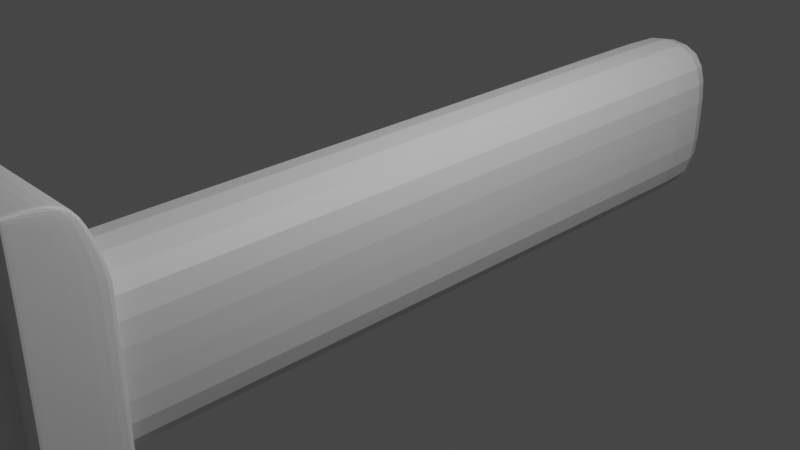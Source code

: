 # Source: Katana-Miguel.blend  (saved by Blender 3.3.6; exported with 4.5.12 LTS)
import bpy
from mathutils import Matrix  # noqa: F401  (used for matrix-valued properties, if any)

bpy.ops.wm.read_factory_settings(use_empty=True)
scene = bpy.context.scene
scene.name = 'Scene'

# ---- collections
col_collection = bpy.data.collections.new('Collection'); scene.collection.children.link(col_collection)

# ---- materials (node trees are filled in below, after node groups)
mat_material = bpy.data.materials.new('Material')
mat_material.alpha_threshold = 0.0
mat_material.use_transparent_shadow = False
mat_material.roughness = 0.5
mat_material.line_color = (0.0, 0.0, 0.0, 1.0)

# ---- material node trees
mat_material.use_nodes = True; mat_material.node_tree.nodes.clear()
_N = mat_material.node_tree.nodes; _L = mat_material.node_tree.links
n0 = _N.new('ShaderNodeOutputMaterial'); n0.name = 'Material Output'; n0.location = (300, 300)
n1 = _N.new('ShaderNodeBsdfPrincipled'); n1.name = 'Principled BSDF'; n1.location = (10, 300)
n1.distribution = 'GGX'
n1.subsurface_method = 'RANDOM_WALK_SKIN'
n1.inputs[3].default_value = 1.45
n1.inputs[27].default_value = (0.0, 0.0, 0.0, 1.0)
n1.inputs[28].default_value = 1.0
_L.new(n1.outputs[0], n0.inputs[0])
n0.is_active_output = True

# ---- world
world_world = bpy.data.worlds.new('World'); scene.world = world_world
world_world.use_nodes = True; world_world.node_tree.nodes.clear()
_N = world_world.node_tree.nodes; _L = world_world.node_tree.links
n0 = _N.new('ShaderNodeOutputWorld'); n0.name = 'World Output'; n0.location = (300, 300)
n1 = _N.new('ShaderNodeBackground'); n1.name = 'Background'; n1.location = (10, 300)
n1.inputs[0].default_value = (0.05088, 0.05088, 0.05088, 1.0)
_L.new(n1.outputs[0], n0.inputs[0])
n0.is_active_output = True
world_world.color = (0.05088, 0.05088, 0.05088)
world_world.use_sun_shadow = False
world_world.sun_shadow_jitter_overblur = 0.0

# ---- cameras
cam_camera = bpy.data.cameras.new('Camera')
cam_camera.clip_end = 100.0
cam_camera.ortho_scale = 7.314

# ---- lights
light_light = bpy.data.lights.new('Light', 'POINT')
light_light.transmission_factor = 0.0
light_light.energy = 1000.0
light_light.shadow_soft_size = 0.1
light_light.shadow_maximum_resolution = 0.006
light_light.use_absolute_resolution = True

# ---- meshes
me_cube = bpy.data.meshes.new('Cube')
me_cube.from_pydata([(1.0, 1.396, 1.0), (1.0, 1.396, -1.0), (1.0, -1.0, 1.0), (1.0, -1.0, -1.0), (-1.0, 1.396, 1.0), (-1.0, 1.396, -1.0), (-1.0, -1.0, 1.0), (-1.0, -1.0, -1.0), (-1.0, -0.9786, -1.0), (-1.0, 1.375, -1.0), (1.0, 1.375, 1.0), (1.0, -0.9786, 1.0), (-1.0, -0.9786, 1.0), (-1.0, 1.375, 1.0), (1.0, -0.9786, -1.0), (1.0, 1.375, -1.0), (1.0, 1.396, 0.0), (-1.0, -1.0, 0.0), (1.0, -1.0, 0.0), (-1.0, 1.396, 0.0), (1.0, -0.9786, 0.0), (1.0, 1.375, 0.0), (-1.0, 1.375, 0.0), (-1.0, -0.9786, 0.0)], [], [(20, 11, 2, 18), (22, 13, 4, 19), (0, 4, 13, 10), (19, 4, 0, 16), (11, 12, 6, 2), (8, 14, 3, 7), (5, 1, 15, 9), (16, 0, 10, 21), (20, 14, 15, 21), (14, 8, 9, 15), (22, 9, 8, 23), (12, 11, 10, 13), (17, 6, 12, 23), (7, 17, 23, 8), (13, 22, 23, 12), (11, 20, 21, 10), (1, 16, 21, 15), (5, 19, 16, 1), (9, 22, 19, 5), (14, 20, 18, 3), (17, 18, 2, 6), (7, 3, 18, 17)])
_uv = me_cube.uv_layers.new(name='UVMap')
_uv.uv.foreach_set('vector', [0.5, 0.7473, 0.625, 0.7473, 0.625, 0.75, 0.5, 0.75, 0.5, 0.2473, 0.625, 0.2473, 0.625, 0.25, 0.5, 0.25, 0.625, 0.5, 0.875, 0.5, 0.875, 0.5027, 0.625, 0.5027, 0.5, 0.25, 0.625, 0.25, 0.625, 0.5, 0.5, 0.5, 0.625, 0.7473, 0.875, 0.7473, 0.875, 0.75, 0.625, 0.75, 0.125, 0.7473, 0.375, 0.7473, 0.375, 0.75, 0.125, 0.75, 0.125, 0.5, 0.375, 0.5, 0.375, 0.5027, 0.125, 0.5027, 0.5, 0.5, 0.625, 0.5, 0.625, 0.5027, 0.5, 0.5027, 0.5, 0.7473, 0.375, 0.7473, 0.375, 0.5027, 0.5, 0.5027, 0.375, 0.7473, 0.125, 0.7473, 0.125, 0.5027, 0.375, 0.5027, 0.5, 0.2473, 0.375, 0.2473, 0.375, 0.002676, 0.5, 0.002676, 0.875, 0.7473, 0.625, 0.7473, 0.625, 0.5027, 0.875, 0.5027, 0.5, 0.0, 0.625, 0.0, 0.625, 0.002676, 0.5, 0.002676, 0.375, 0.0, 0.5, 0.0, 0.5, 0.002676, 0.375, 0.002676, 0.625, 0.2473, 0.5, 0.2473, 0.5, 0.002676, 0.625, 0.002676, 0.625, 0.7473, 0.5, 0.7473, 0.5, 0.5027, 0.625, 0.5027, 0.375, 0.5, 0.5, 0.5, 0.5, 0.5027, 0.375, 0.5027, 0.375, 0.25, 0.5, 0.25, 0.5, 0.5, 0.375, 0.5, 0.375, 0.2473, 0.5, 0.2473, 0.5, 0.25, 0.375, 0.25, 0.375, 0.7473, 0.5, 0.7473, 0.5, 0.75, 0.375, 0.75, 0.5, 0.0, 0.5, 0.75, 0.625, 0.75, 0.625, 0.0, 0.375, 0.0, 0.375, 0.75, 0.5, 0.75, 0.5, 0.0])
me_cube.materials.append(mat_material)
me_cube.use_mirror_vertex_groups = False
me_cube.update()
me_cube_001 = bpy.data.meshes.new('Cube.001')
me_cube_001.from_pydata([(1.0, -1.03, 1.0), (1.0, -1.03, -1.0), (-1.0, -1.03, 1.0), (-1.0, -1.03, -1.0), (-1.0, -1.173, 1.0), (1.0, -1.173, -1.0), (1.0, -1.173, 1.0), (-1.0, -1.173, -1.0), (-1.0, -0.96, 0.5903), (-1.0, -0.96, -0.5903), (1.0, -0.96, 0.5903), (1.0, -0.96, -0.5903), (-1.0, -1.171, -0.5903), (-1.0, -1.171, 0.5903), (1.0, -1.171, 0.5903), (1.0, -1.171, -0.5903), (-0.9364, -1.03, -1.0), (0.9364, -1.03, -1.0), (0.9364, -1.173, -1.0), (-0.9364, -1.173, -1.0), (0.9364, -1.171, -0.5903), (-0.9364, -1.171, -0.5903), (-0.9364, -1.03, 1.0), (0.9364, -1.03, 1.0), (-0.9364, -1.173, 1.0), (0.9364, -1.173, 1.0), (0.9364, -1.171, 0.5903), (-0.9364, -1.171, 0.5903), (0.9364, -0.96, -0.5903), (-0.9364, -0.96, -0.5903), (-0.9364, -0.96, 0.5903), (0.9364, -0.96, 0.5903), (-1.0, -1.166, -0.9878), (1.0, -1.166, -0.9878), (0.9364, -0.9848, -0.7707), (-0.9364, -0.9848, -0.7707), (0.9364, -1.172, -0.9878), (-0.9364, -1.172, -0.9878), (-1.0, -0.9848, -0.7707), (1.0, -1.172, -0.9878), (-1.0, -1.166, 1.0), (-1.0, -1.166, -1.0), (1.0, -1.166, 1.0), (1.0, -1.166, -1.0), (-1.0, -1.161, -0.5903), (-1.0, -1.161, 0.5903), (1.0, -1.161, 0.5903), (1.0, -1.161, -0.5903), (-0.9364, -1.166, -1.0), (0.9364, -1.166, -1.0), (-0.9364, -1.166, 1.0), (0.9364, -1.166, 1.0), (-1.0, -1.172, -0.9878), (1.0, -0.9848, -0.7707), (-1.0, -0.9862, 0.7778), (-1.0, -1.172, 0.9709), (1.0, -0.9862, 0.7778), (1.0, -1.172, 0.9709), (-0.9364, -0.9862, 0.7778), (0.9364, -0.9862, 0.7778), (-0.9364, -1.172, 0.9709), (0.9364, -1.172, 0.9709), (1.0, -1.166, 0.9709), (-1.0, -1.166, 0.9709), (-0.6586, -1.237, -0.4748), (-0.6586, -1.237, 0.4749), (0.6586, -1.237, 0.4749), (0.6586, -1.237, -0.4748), (1.0, -1.171, -0.4748), (1.0, -1.171, 0.4749), (0.9364, -1.171, 0.4749), (0.9364, -1.171, -0.4748), (1.0, -0.96, -0.4748), (1.0, -0.96, 0.4749), (-1.0, -1.171, -0.4748), (-1.0, -1.171, 0.4749), (-1.0, -0.96, -0.4748), (-1.0, -0.96, 0.4749), (-0.9364, -1.171, 0.4749), (-0.9364, -1.171, -0.4748), (-0.9364, -0.96, 0.4749), (-0.9364, -0.96, -0.4748), (0.9364, -0.96, 0.4749), (0.9364, -0.96, -0.4748), (1.0, -1.161, 0.4749), (1.0, -1.161, -0.4748), (-1.0, -1.161, -0.4748), (-1.0, -1.161, 0.4749), (0.6586, -1.228, 0.4749), (0.6586, -1.228, -0.4748), (-0.6586, -1.228, -0.4748), (-0.6586, -1.228, 0.4749), (0.6586, -1.18, -0.4748), (-0.6586, -1.18, -0.4748), (0.6586, -1.18, 0.4749), (-0.6586, -1.18, 0.4749), (-0.6586, -0.9848, -0.7707), (0.6586, -0.9848, -0.7707), (-0.6586, -1.172, -0.9878), (0.6586, -1.172, -0.9878), (-0.6586, -1.171, 0.5903), (0.6586, -1.171, 0.5903), (0.6586, -1.171, -0.5903), (-0.6586, -1.171, -0.5903), (0.6586, -1.173, 1.0), (-0.6586, -1.173, 1.0), (0.6586, -1.03, -1.0), (-0.6586, -1.03, -1.0), (0.6586, -1.173, -1.0), (-0.6586, -1.173, -1.0), (0.6586, -1.03, 1.0), (-0.6586, -1.03, 1.0), (0.6586, -0.96, -0.5903), (-0.6586, -0.96, -0.5903), (0.6586, -0.96, 0.5903), (-0.6586, -0.96, 0.5903), (-0.6586, -1.166, 1.0), (0.6586, -1.166, 1.0), (-0.6586, -1.166, -1.0), (0.6586, -1.166, -1.0), (0.6586, -1.172, 0.9709), (-0.6586, -1.172, 0.9709), (-0.6586, -0.9862, 0.7778), (0.6586, -0.9862, 0.7778), (-0.6586, -1.171, 0.4749), (0.6586, -1.171, 0.4749), (-0.6586, -1.171, -0.4748), (0.6586, -1.171, -0.4748), (-0.6586, -0.96, 0.4749), (0.6586, -0.96, 0.4749), (0.6586, -0.96, -0.4748), (-0.6586, -0.96, -0.4748), (-0.6416, -1.18, 0.4749), (0.6416, -1.18, 0.4749), (-0.6416, -1.18, -0.4748), (0.6416, -1.18, -0.4748), (0.6416, -1.237, -0.4748), (-0.6416, -1.237, -0.4748), (-0.6416, -1.228, -0.4748), (0.6416, -1.228, -0.4748), (0.6416, -1.228, 0.4749), (-0.6416, -1.228, 0.4749), (-0.6416, -1.237, 0.4749), (0.6416, -1.237, 0.4749), (0.6416, -1.171, 0.5903), (-0.6416, -1.171, 0.5903), (-0.6416, -1.172, 0.9709), (0.6416, -1.172, 0.9709), (0.6416, -1.166, 1.0), (-0.6416, -1.166, 1.0), (-0.6416, -1.03, 1.0), (0.6416, -1.03, 1.0), (0.6416, -0.9862, 0.7778), (-0.6416, -0.9862, 0.7778), (-0.6416, -0.96, 0.5903), (0.6416, -0.96, 0.5903), (0.6416, -0.96, 0.4749), (-0.6416, -0.96, 0.4749), (-0.6416, -0.96, -0.4748), (0.6416, -0.96, -0.4748), (-0.6416, -0.96, -0.5903), (0.6416, -0.96, -0.5903), (0.6416, -1.166, -1.0), (-0.6416, -1.166, -1.0), (-0.6416, -1.173, -1.0), (0.6416, -1.173, -1.0), (0.6416, -1.171, 0.4749), (-0.6416, -1.171, 0.4749), (0.6416, -1.172, -0.9878), (-0.6416, -1.172, -0.9878), (-0.6416, -1.171, -0.5903), (0.6416, -1.171, -0.5903), (-0.6416, -1.173, 1.0), (0.6416, -1.173, 1.0), (0.6416, -1.171, -0.4748), (-0.6416, -1.171, -0.4748), (0.6416, -0.9848, -0.7707), (-0.6416, -0.9848, -0.7707), (-0.6416, -1.03, -1.0), (0.6416, -1.03, -1.0), (0.6416, -0.96, -0.46), (0.6416, -0.96, 0.4601), (-0.6416, -0.96, 0.4601), (-0.6416, -0.96, -0.46), (-0.6416, -1.237, 0.4601), (-0.6416, -1.237, -0.46), (0.6416, -1.237, -0.46), (0.6416, -1.237, 0.4601), (0.6586, -1.171, -0.46), (0.6586, -1.171, 0.4601), (-0.6586, -1.171, -0.46), (-0.6586, -1.171, 0.4601), (-0.6586, -0.96, -0.46), (-0.6586, -0.96, 0.4601), (0.6586, -0.96, 0.4601), (0.6586, -0.96, -0.46), (1.0, -1.161, 0.4601), (1.0, -1.161, -0.46), (1.0, -0.96, -0.46), (1.0, -0.96, 0.4601), (0.9364, -0.96, 0.4601), (0.9364, -0.96, -0.46), (-1.0, -1.171, 0.4601), (-1.0, -1.171, -0.46), (-1.0, -1.161, -0.46), (-1.0, -1.161, 0.4601), (-0.9364, -1.171, -0.46), (-0.9364, -1.171, 0.4601), (1.0, -1.171, 0.4601), (1.0, -1.171, -0.46), (0.9364, -1.171, 0.4601), (0.9364, -1.171, -0.46), (-0.9364, -0.96, 0.4601), (-0.9364, -0.96, -0.46), (-1.0, -0.96, -0.46), (-1.0, -0.96, 0.4601), (-0.6586, -1.228, -0.46), (-0.6586, -1.228, 0.4601), (0.6586, -1.18, 0.4601), (0.6586, -1.18, -0.46), (-0.6586, -1.237, 0.4601), (-0.6586, -1.237, -0.46), (-0.6586, -1.18, 0.4601), (-0.6586, -1.18, -0.46), (0.6586, -1.237, 0.4601), (0.6586, -1.237, -0.46), (0.6586, -1.228, -0.46), (0.6586, -1.228, 0.4601), (1.0, -1.171, 0.4899), (0.9364, -1.171, 0.4899), (1.0, -1.161, 0.4899), (-0.9364, -1.171, 0.4899), (1.0, -0.96, 0.4899), (0.9364, -0.96, 0.4899), (-1.0, -1.171, 0.4899), (-1.0, -1.161, 0.4899), (-1.0, -0.96, 0.4899), (-0.9364, -0.96, 0.4899), (-0.6586, -1.171, 0.4899), (0.6586, -1.171, 0.4899), (0.6586, -0.96, 0.4899), (-0.6586, -0.96, 0.4899), (-0.6416, -0.96, 0.4899), (0.6416, -0.96, 0.4899), (0.6416, -1.171, 0.4899), (-0.6416, -1.171, 0.4899), (-0.6911, -0.9848, -0.7707), (-0.6911, -0.96, -0.5903), (-0.6911, -1.03, -1.0), (-0.6911, -1.172, -0.9878), (-0.6911, -1.173, -1.0), (-0.6911, -1.171, -0.5903), (-0.6911, -1.172, 0.9709), (-0.6911, -1.171, 0.5903), (-0.6911, -1.171, 0.4749), (-0.6911, -1.171, -0.4748), (-0.6911, -1.166, 1.0), (-0.6911, -1.173, 1.0), (-0.6911, -1.166, -1.0), (-0.6911, -1.03, 1.0), (-0.6911, -0.9862, 0.7778), (-0.6911, -0.96, -0.4748), (-0.6911, -0.96, 0.5903), (-0.6911, -0.96, 0.4749), (-0.6911, -1.171, -0.46), (-0.6911, -1.171, 0.4601), (-0.6911, -0.96, -0.46), (-0.6911, -0.96, 0.4601), (-0.6911, -0.96, 0.4899), (-0.6911, -1.171, 0.4899), (0.6842, -1.03, -1.0), (0.6842, -0.9848, -0.7707), (0.6842, -0.96, -0.5903), (0.6842, -1.171, -0.5903), (0.6842, -1.172, -0.9878), (0.6842, -1.173, -1.0), (0.6842, -1.171, 0.4749), (0.6842, -1.171, 0.5903), (0.6842, -1.172, 0.9709), (0.6842, -1.171, -0.4748), (0.6842, -1.173, 1.0), (0.6842, -1.166, 1.0), (0.6842, -1.166, -1.0), (0.6842, -1.03, 1.0), (0.6842, -0.9862, 0.7778), (0.6842, -0.96, -0.4748), (0.6842, -0.96, 0.4749), (0.6842, -0.96, 0.5903), (0.6842, -0.96, -0.46), (0.6842, -0.96, 0.4601), (0.6842, -1.171, -0.46), (0.6842, -1.171, 0.4601), (0.6842, -1.171, 0.4899), (0.6842, -0.96, 0.4899), (1.0, -1.161, -0.4919), (1.0, -1.171, -0.4919), (0.9364, -1.171, -0.4919), (-0.9364, -1.171, -0.4919), (0.9364, -0.96, -0.4919), (1.0, -0.96, -0.4919), (-1.0, -1.171, -0.4919), (-1.0, -1.161, -0.4919), (-1.0, -0.96, -0.4919), (-0.9364, -0.96, -0.4919), (0.6586, -0.96, -0.4919), (-0.6586, -0.96, -0.4919), (-0.6586, -1.171, -0.4919), (0.6586, -1.171, -0.4919), (0.6416, -1.171, -0.4919), (-0.6416, -1.171, -0.4919), (-0.6416, -0.96, -0.4919), (0.6416, -0.96, -0.4919), (-0.6911, -1.171, -0.4919), (-0.6911, -0.96, -0.4919), (0.6842, -0.96, -0.4919), (0.6842, -1.171, -0.4919)], [], [(301, 86, 76, 302), (32, 41, 7, 52), (315, 279, 127, 307), (63, 45, 13, 55), (234, 13, 45, 235), (48, 41, 3, 16), (39, 36, 18, 5), (33, 47, 15, 39), (56, 59, 23, 0), (37, 52, 7, 19), (42, 51, 25, 6), (62, 42, 6, 57), (298, 83, 72, 299), (1, 17, 34, 53), (57, 61, 26, 14), (35, 38, 9, 29), (50, 40, 4, 24), (21, 12, 52, 37), (43, 49, 17, 1), (58, 54, 2, 22), (60, 55, 13, 27), (15, 20, 36, 39), (313, 261, 131, 305), (258, 248, 107, 118), (257, 252, 121, 105), (252, 253, 100, 121), (273, 274, 36, 20), (44, 32, 52, 12), (269, 253, 27, 231), (53, 34, 28, 11), (126, 175, 134, 93), (1, 53, 33, 43), (297, 79, 74, 300), (293, 287, 31, 233), (249, 250, 109, 98), (9, 38, 32, 44), (43, 33, 39, 5), (246, 247, 113, 96), (232, 10, 46, 230), (16, 3, 38, 35), (230, 46, 14, 228), (259, 256, 116, 111), (283, 281, 51, 23), (5, 18, 49, 43), (22, 2, 40, 50), (56, 0, 42, 62), (0, 23, 51, 42), (53, 11, 47, 33), (19, 7, 41, 48), (54, 8, 45, 63), (302, 76, 81, 303), (38, 3, 41, 32), (2, 54, 63, 40), (10, 56, 62, 46), (256, 257, 105, 116), (262, 260, 122, 115), (24, 4, 55, 60), (30, 8, 54, 58), (6, 25, 61, 57), (46, 62, 57, 14), (10, 31, 59, 56), (40, 63, 55, 4), (235, 45, 8, 236), (294, 85, 68, 295), (312, 255, 79, 297), (236, 8, 30, 237), (231, 27, 13, 234), (287, 284, 59, 31), (233, 31, 10, 232), (299, 72, 85, 294), (295, 296, 20, 15), (300, 74, 86, 301), (77, 80, 212, 215), (71, 68, 209, 211), (73, 84, 196, 199), (87, 77, 215, 205), (206, 203, 74, 79), (286, 82, 200, 289), (84, 69, 208, 196), (82, 73, 199, 200), (201, 198, 72, 83), (204, 214, 76, 86), (228, 229, 70, 69), (124, 191, 222, 95), (189, 125, 94, 218), (278, 277, 26, 61), (268, 262, 115, 241), (282, 270, 17, 49), (275, 282, 49, 18), (260, 259, 111, 122), (271, 272, 28, 34), (274, 275, 18, 36), (314, 285, 83, 298), (292, 277, 101, 239), (248, 246, 96, 107), (251, 249, 98, 103), (281, 280, 25, 51), (250, 258, 118, 109), (284, 283, 23, 59), (280, 278, 61, 25), (120, 104, 173, 147), (110, 123, 152, 151), (123, 114, 155, 152), (157, 182, 193, 128), (112, 97, 176, 161), (108, 99, 168, 165), (145, 146, 121, 100), (99, 102, 171, 168), (172, 149, 116, 105), (136, 186, 185, 137), (186, 136, 67, 225), (97, 106, 179, 176), (178, 163, 118, 107), (169, 170, 103, 98), (117, 110, 151, 148), (119, 108, 165, 162), (153, 154, 115, 122), (177, 178, 107, 96), (270, 271, 34, 17), (276, 125, 189, 291), (125, 166, 133, 94), (264, 206, 79, 255), (218, 94, 88, 227), (174, 127, 92, 135), (216, 90, 64, 221), (92, 219, 226, 89), (88, 140, 143, 66), (238, 124, 167, 245), (143, 187, 224, 66), (139, 89, 67, 136), (141, 91, 65, 142), (90, 138, 137, 64), (135, 92, 89, 139), (94, 133, 140, 88), (308, 171, 102, 307), (150, 153, 122, 111), (163, 164, 109, 118), (149, 150, 111, 116), (164, 169, 98, 109), (160, 177, 96, 113), (195, 130, 159, 180), (93, 134, 138, 90), (242, 157, 128, 241), (146, 172, 105, 121), (306, 103, 170, 309), (101, 120, 147, 144), (106, 119, 162, 179), (310, 160, 113, 305), (304, 112, 161, 311), (240, 129, 156, 243), (104, 117, 148, 173), (244, 166, 125, 239), (132, 95, 91, 141), (141, 142, 143, 140), (308, 174, 175, 309), (139, 136, 137, 138), (167, 132, 133, 166), (135, 139, 138, 134), (65, 220, 184, 142), (153, 150, 151, 152), (163, 178, 179, 162), (149, 172, 173, 148), (169, 164, 165, 168), (177, 160, 161, 176), (178, 177, 176, 179), (174, 135, 134, 175), (242, 154, 155, 243), (172, 146, 147, 173), (170, 169, 168, 171), (244, 144, 145, 245), (164, 163, 162, 165), (310, 158, 159, 311), (158, 183, 180, 159), (154, 153, 152, 155), (150, 149, 148, 151), (146, 145, 144, 147), (132, 141, 140, 133), (167, 124, 95, 132), (187, 143, 142, 184), (227, 88, 66, 224), (127, 188, 219, 92), (89, 226, 225, 67), (91, 217, 220, 65), (223, 93, 90, 216), (263, 128, 193, 267), (290, 188, 127, 279), (221, 64, 137, 185), (183, 158, 131, 192), (182, 157, 156, 181), (254, 78, 207, 265), (190, 126, 93, 223), (75, 87, 205, 202), (197, 209, 68, 85), (78, 75, 202, 207), (198, 197, 85, 72), (266, 192, 131, 261), (203, 204, 86, 74), (210, 208, 69, 70), (288, 201, 83, 285), (214, 213, 81, 76), (95, 222, 217, 91), (203, 206, 207, 202), (227, 224, 225, 226), (223, 216, 217, 222), (197, 198, 199, 196), (189, 218, 219, 188), (195, 180, 181, 194), (288, 195, 194, 289), (213, 214, 215, 212), (214, 204, 205, 215), (198, 201, 200, 199), (264, 190, 191, 265), (183, 192, 193, 182), (190, 223, 222, 191), (218, 227, 226, 219), (187, 184, 185, 186), (209, 197, 196, 208), (204, 203, 202, 205), (182, 181, 180, 183), (221, 185, 184, 220), (208, 210, 211, 209), (186, 225, 224, 187), (216, 221, 220, 217), (290, 211, 210, 291), (266, 213, 212, 267), (129, 194, 181, 156), (166, 244, 245, 167), (157, 242, 243, 156), (144, 244, 239, 101), (114, 240, 243, 155), (154, 242, 241, 115), (100, 238, 245, 145), (276, 292, 239, 125), (263, 268, 241, 128), (14, 26, 229, 228), (82, 233, 232, 73), (78, 231, 234, 75), (77, 236, 237, 80), (87, 235, 236, 77), (84, 230, 228, 69), (73, 232, 230, 84), (286, 293, 233, 82), (254, 269, 231, 78), (75, 234, 235, 87), (124, 238, 269, 254), (80, 237, 268, 263), (192, 266, 267, 193), (206, 264, 265, 207), (213, 266, 261, 81), (124, 254, 265, 191), (80, 263, 267, 212), (190, 264, 255, 126), (19, 48, 258, 250), (21, 37, 249, 251), (16, 35, 246, 248), (58, 22, 259, 260), (237, 30, 262, 268), (306, 126, 255, 312), (30, 58, 260, 262), (50, 24, 257, 256), (22, 50, 256, 259), (35, 29, 247, 246), (37, 19, 250, 249), (238, 100, 253, 269), (60, 27, 253, 252), (24, 60, 252, 257), (48, 16, 248, 258), (303, 81, 261, 313), (129, 240, 293, 286), (70, 229, 292, 276), (188, 290, 291, 189), (201, 288, 289, 200), (195, 288, 285, 130), (211, 290, 279, 71), (70, 276, 291, 210), (106, 97, 271, 270), (104, 120, 278, 280), (123, 110, 283, 284), (117, 104, 280, 281), (229, 26, 277, 292), (304, 130, 285, 314), (99, 108, 275, 274), (97, 112, 272, 271), (108, 119, 282, 275), (119, 106, 270, 282), (120, 101, 277, 278), (129, 286, 289, 194), (114, 123, 284, 287), (110, 117, 281, 283), (240, 114, 287, 293), (102, 99, 274, 273), (296, 71, 279, 315), (20, 296, 315, 273), (112, 304, 314, 272), (29, 303, 313, 247), (103, 306, 312, 251), (160, 310, 311, 161), (171, 308, 309, 170), (130, 304, 311, 159), (158, 310, 305, 131), (126, 306, 309, 175), (174, 308, 307, 127), (272, 314, 298, 28), (12, 300, 301, 44), (68, 71, 296, 295), (11, 299, 294, 47), (251, 312, 297, 21), (47, 294, 295, 15), (9, 302, 303, 29), (21, 297, 300, 12), (247, 313, 305, 113), (28, 298, 299, 11), (273, 315, 307, 102), (44, 301, 302, 9)])
_uv = me_cube_001.uv_layers.new(name='UVMap')
_uv.uv.foreach_set('vector', [0.453, 0.0, 0.4546, 0.0, 0.4546, 0.0, 0.453, 0.0, 0.3765, 0.0, 0.375, 0.0, 0.375, 0.0, 0.3765, 0.0, 0.453, 0.7895, 0.4546, 0.7895, 0.4546, 0.7927, 0.453, 0.7927, 0.6214, 0.0, 0.5738, 0.0, 0.5738, 0.0, 0.6214, 0.0, 0.5468, 0.0, 0.5738, 0.0, 0.5738, 0.0, 0.5468, 0.0, 0.1329, 0.75, 0.125, 0.75, 0.125, 0.75, 0.1329, 0.75, 0.3765, 0.75, 0.3765, 0.7579, 0.375, 0.7579, 0.375, 0.75, 0.3765, 0.75, 0.4262, 0.75, 0.4262, 0.75, 0.3765, 0.75, 0.5972, 0.75, 0.5972, 0.7262, 0.625, 0.7262, 0.625, 0.75, 0.3765, 0.9921, 0.3765, 1.0, 0.375, 1.0, 0.375, 0.9921, 0.625, 0.75, 0.6329, 0.75, 0.6329, 0.75, 0.625, 0.75, 0.6214, 0.75, 0.625, 0.75, 0.625, 0.75, 0.6214, 0.75, 0.453, 0.7262, 0.4546, 0.7262, 0.4546, 0.75, 0.453, 0.75, 0.375, 0.75, 0.375, 0.7262, 0.4037, 0.7262, 0.4037, 0.75, 0.6214, 0.75, 0.6214, 0.7579, 0.5738, 0.7579, 0.5738, 0.75, 0.4037, 0.02383, 0.4037, 0.0, 0.4262, 0.0, 0.4262, 0.02383, 0.8671, 0.75, 0.875, 0.75, 0.875, 0.75, 0.8671, 0.75, 0.4262, 0.9921, 0.4262, 1.0, 0.3765, 1.0, 0.3765, 0.9921, 0.375, 0.75, 0.3671, 0.75, 0.3671, 0.75, 0.375, 0.75, 0.5972, 0.02383, 0.5972, 0.0, 0.625, 0.0, 0.625, 0.02383, 0.6214, 0.9921, 0.6214, 1.0, 0.5738, 1.0, 0.5738, 0.9921, 0.4262, 0.75, 0.4262, 0.7579, 0.3765, 0.7579, 0.3765, 0.75, 0.453, 0.1158, 0.4546, 0.1158, 0.4546, 0.128, 0.453, 0.128, 0.1636, 0.75, 0.1636, 0.75, 0.1677, 0.75, 0.1677, 0.75, 0.625, 0.9614, 0.6214, 0.9614, 0.6214, 0.9573, 0.625, 0.9573, 0.6214, 0.9614, 0.5738, 0.9614, 0.5738, 0.9573, 0.6214, 0.9573, 0.4262, 0.7895, 0.3765, 0.7895, 0.3765, 0.7579, 0.4262, 0.7579, 0.4262, 0.0, 0.3765, 0.0, 0.3765, 0.0, 0.4262, 0.0, 0.5468, 0.9614, 0.5738, 0.9614, 0.5738, 0.9921, 0.5468, 0.9921, 0.4037, 0.75, 0.4037, 0.7262, 0.4262, 0.7262, 0.4262, 0.75, 0.4546, 0.9573, 0.4546, 0.9552, 0.4546, 0.9552, 0.4546, 0.9573, 0.375, 0.75, 0.4037, 0.75, 0.3765, 0.75, 0.375, 0.75, 0.453, 0.9921, 0.4546, 0.9921, 0.4546, 1.0, 0.453, 1.0, 0.5468, 0.6316, 0.5738, 0.6316, 0.5738, 0.7262, 0.5468, 0.7262, 0.3765, 0.9614, 0.375, 0.9614, 0.375, 0.9573, 0.3765, 0.9573, 0.4262, 0.0, 0.4037, 0.0, 0.3765, 0.0, 0.4262, 0.0, 0.375, 0.75, 0.3765, 0.75, 0.3765, 0.75, 0.375, 0.75, 0.4037, 0.1158, 0.4262, 0.1158, 0.4262, 0.128, 0.4037, 0.128, 0.5468, 0.75, 0.5738, 0.75, 0.5738, 0.75, 0.5468, 0.75, 0.375, 0.02383, 0.375, 0.0, 0.4037, 0.0, 0.4037, 0.02383, 0.5468, 0.75, 0.5738, 0.75, 0.5738, 0.75, 0.5468, 0.75, 0.8364, 0.75, 0.8364, 0.75, 0.8323, 0.75, 0.8323, 0.75, 0.6645, 0.75, 0.6645, 0.75, 0.6329, 0.75, 0.6329, 0.75, 0.375, 0.75, 0.3671, 0.75, 0.3671, 0.75, 0.375, 0.75, 0.8671, 0.75, 0.875, 0.75, 0.875, 0.75, 0.8671, 0.75, 0.5972, 0.75, 0.625, 0.75, 0.625, 0.75, 0.6214, 0.75, 0.625, 0.75, 0.6329, 0.75, 0.6329, 0.75, 0.625, 0.75, 0.4037, 0.75, 0.4262, 0.75, 0.4262, 0.75, 0.3765, 0.75, 0.1329, 0.75, 0.125, 0.75, 0.125, 0.75, 0.1329, 0.75, 0.5972, 0.0, 0.5738, 0.0, 0.5738, 0.0, 0.6214, 0.0, 0.453, 0.0, 0.4546, 0.0, 0.4546, 0.02383, 0.453, 0.02383, 0.4037, 0.0, 0.375, 0.0, 0.375, 0.0, 0.3765, 0.0, 0.625, 0.0, 0.5972, 0.0, 0.6214, 0.0, 0.625, 0.0, 0.5738, 0.75, 0.5972, 0.75, 0.6214, 0.75, 0.5738, 0.75, 0.8364, 0.75, 0.8364, 0.75, 0.8323, 0.75, 0.8323, 0.75, 0.5738, 0.1158, 0.5972, 0.1158, 0.5972, 0.128, 0.5738, 0.128, 0.625, 0.9921, 0.625, 1.0, 0.6214, 1.0, 0.6214, 0.9921, 0.5738, 0.02383, 0.5738, 0.0, 0.5972, 0.0, 0.5972, 0.02383, 0.625, 0.75, 0.625, 0.7579, 0.6214, 0.7579, 0.6214, 0.75, 0.5738, 0.75, 0.6214, 0.75, 0.6214, 0.75, 0.5738, 0.75, 0.5738, 0.75, 0.5738, 0.7262, 0.5972, 0.7262, 0.5972, 0.75, 0.625, 0.0, 0.6214, 0.0, 0.6214, 0.0, 0.625, 0.0, 0.5468, 0.0, 0.5738, 0.0, 0.5738, 0.0, 0.5468, 0.0, 0.453, 0.75, 0.4546, 0.75, 0.4546, 0.75, 0.453, 0.75, 0.453, 0.9614, 0.4546, 0.9614, 0.4546, 0.9921, 0.453, 0.9921, 0.5468, 0.0, 0.5738, 0.0, 0.5738, 0.02383, 0.5468, 0.02383, 0.5468, 0.9921, 0.5738, 0.9921, 0.5738, 1.0, 0.5468, 1.0, 0.5738, 0.6316, 0.5972, 0.6316, 0.5972, 0.7262, 0.5738, 0.7262, 0.5468, 0.7262, 0.5738, 0.7262, 0.5738, 0.75, 0.5468, 0.75, 0.453, 0.75, 0.4546, 0.75, 0.4546, 0.75, 0.453, 0.75, 0.453, 0.75, 0.453, 0.7579, 0.4262, 0.7579, 0.4262, 0.75, 0.453, 0.0, 0.4546, 0.0, 0.4546, 0.0, 0.453, 0.0, 0.5454, 0.0, 0.5454, 0.02383, 0.544, 0.02383, 0.544, 0.0, 0.4546, 0.7579, 0.4546, 0.75, 0.456, 0.75, 0.456, 0.7579, 0.5454, 0.75, 0.5454, 0.75, 0.544, 0.75, 0.544, 0.75, 0.5454, 0.0, 0.5454, 0.0, 0.544, 0.0, 0.544, 0.0, 0.456, 0.9921, 0.456, 1.0, 0.4546, 1.0, 0.4546, 0.9921, 0.5454, 0.6316, 0.5454, 0.7262, 0.544, 0.7262, 0.544, 0.6316, 0.5454, 0.75, 0.5454, 0.75, 0.544, 0.75, 0.544, 0.75, 0.5454, 0.7262, 0.5454, 0.75, 0.544, 0.75, 0.544, 0.7262, 0.456, 0.7262, 0.456, 0.75, 0.4546, 0.75, 0.4546, 0.7262, 0.456, 0.0, 0.456, 0.0, 0.4546, 0.0, 0.4546, 0.0, 0.5468, 0.75, 0.5468, 0.7579, 0.5454, 0.7579, 0.5454, 0.75, 0.5454, 0.9573, 0.544, 0.9573, 0.544, 0.9573, 0.5454, 0.9573, 0.544, 0.7927, 0.5454, 0.7927, 0.5454, 0.7927, 0.544, 0.7927, 0.6214, 0.7895, 0.5738, 0.7895, 0.5738, 0.7579, 0.6214, 0.7579, 0.5468, 0.1158, 0.5738, 0.1158, 0.5738, 0.128, 0.5468, 0.128, 0.3355, 0.75, 0.3355, 0.75, 0.3671, 0.75, 0.3671, 0.75, 0.3355, 0.75, 0.3355, 0.75, 0.3671, 0.75, 0.3671, 0.75, 0.5972, 0.1158, 0.625, 0.1158, 0.625, 0.128, 0.5972, 0.128, 0.4037, 0.6316, 0.4262, 0.6316, 0.4262, 0.7262, 0.4037, 0.7262, 0.3765, 0.7895, 0.375, 0.7895, 0.375, 0.7579, 0.3765, 0.7579, 0.453, 0.6316, 0.4546, 0.6316, 0.4546, 0.7262, 0.453, 0.7262, 0.5468, 0.7895, 0.5738, 0.7895, 0.5738, 0.7927, 0.5468, 0.7927, 0.375, 0.1158, 0.4037, 0.1158, 0.4037, 0.128, 0.375, 0.128, 0.4262, 0.9614, 0.3765, 0.9614, 0.3765, 0.9573, 0.4262, 0.9573, 0.6645, 0.75, 0.6645, 0.75, 0.6329, 0.75, 0.6329, 0.75, 0.1636, 0.75, 0.1636, 0.75, 0.1677, 0.75, 0.1677, 0.75, 0.5972, 0.6316, 0.625, 0.6316, 0.625, 0.7262, 0.5972, 0.7262, 0.625, 0.7895, 0.6214, 0.7895, 0.6214, 0.7579, 0.625, 0.7579, 0.6214, 0.7927, 0.625, 0.7927, 0.625, 0.7948, 0.6214, 0.7948, 0.625, 0.622, 0.5972, 0.622, 0.5972, 0.6156, 0.625, 0.6156, 0.5972, 0.622, 0.5738, 0.622, 0.5738, 0.6156, 0.5972, 0.6156, 0.5454, 0.1344, 0.544, 0.1344, 0.544, 0.128, 0.5454, 0.128, 0.4262, 0.622, 0.4037, 0.622, 0.4037, 0.6156, 0.4262, 0.6156, 0.375, 0.7927, 0.3765, 0.7927, 0.3765, 0.7948, 0.375, 0.7948, 0.5738, 0.9552, 0.6214, 0.9552, 0.6214, 0.9573, 0.5738, 0.9573, 0.3765, 0.7927, 0.4262, 0.7927, 0.4262, 0.7948, 0.3765, 0.7948, 0.8302, 0.75, 0.8302, 0.75, 0.8323, 0.75, 0.8323, 0.75, 0.4546, 0.7948, 0.456, 0.7948, 0.456, 0.9552, 0.4546, 0.9552, 0.456, 0.7948, 0.4546, 0.7948, 0.4546, 0.7927, 0.456, 0.7927, 0.4037, 0.622, 0.375, 0.622, 0.375, 0.6156, 0.4037, 0.6156, 0.1698, 0.75, 0.1698, 0.75, 0.1677, 0.75, 0.1677, 0.75, 0.3765, 0.9552, 0.4262, 0.9552, 0.4262, 0.9573, 0.3765, 0.9573, 0.6677, 0.75, 0.6677, 0.75, 0.6698, 0.75, 0.6698, 0.75, 0.3323, 0.75, 0.3323, 0.75, 0.3302, 0.75, 0.3302, 0.75, 0.5972, 0.1344, 0.5738, 0.1344, 0.5738, 0.128, 0.5972, 0.128, 0.4037, 0.1344, 0.375, 0.1344, 0.375, 0.128, 0.4037, 0.128, 0.375, 0.6316, 0.4037, 0.6316, 0.4037, 0.7262, 0.375, 0.7262, 0.5454, 0.7895, 0.5454, 0.7927, 0.544, 0.7927, 0.544, 0.7895, 0.5454, 0.7927, 0.5454, 0.7948, 0.5454, 0.7948, 0.5454, 0.7927, 0.456, 0.9614, 0.456, 0.9921, 0.4546, 0.9921, 0.4546, 0.9614, 0.544, 0.7927, 0.5454, 0.7927, 0.5454, 0.7927, 0.544, 0.7927, 0.4546, 0.7948, 0.4546, 0.7927, 0.4546, 0.7927, 0.4546, 0.7948, 0.456, 0.9573, 0.4546, 0.9573, 0.4546, 0.9573, 0.456, 0.9573, 0.4546, 0.7927, 0.456, 0.7927, 0.456, 0.7927, 0.4546, 0.7927, 0.5454, 0.7927, 0.5454, 0.7948, 0.5454, 0.7948, 0.5454, 0.7927, 0.5468, 0.9573, 0.5454, 0.9573, 0.5454, 0.9552, 0.5468, 0.9552, 0.5454, 0.7948, 0.544, 0.7948, 0.544, 0.7927, 0.5454, 0.7927, 0.4546, 0.7948, 0.4546, 0.7927, 0.4546, 0.7927, 0.4546, 0.7948, 0.5454, 0.9552, 0.5454, 0.9573, 0.5454, 0.9573, 0.5454, 0.9552, 0.4546, 0.9573, 0.4546, 0.9552, 0.4546, 0.9552, 0.4546, 0.9573, 0.4546, 0.7948, 0.4546, 0.7927, 0.4546, 0.7927, 0.4546, 0.7948, 0.5454, 0.7927, 0.5454, 0.7948, 0.5454, 0.7948, 0.5454, 0.7927, 0.453, 0.7948, 0.4262, 0.7948, 0.4262, 0.7927, 0.453, 0.7927, 0.625, 0.1344, 0.5972, 0.1344, 0.5972, 0.128, 0.625, 0.128, 0.1698, 0.75, 0.1698, 0.75, 0.1677, 0.75, 0.1677, 0.75, 0.8302, 0.75, 0.8302, 0.75, 0.8323, 0.75, 0.8323, 0.75, 0.375, 0.9552, 0.3765, 0.9552, 0.3765, 0.9573, 0.375, 0.9573, 0.4262, 0.1344, 0.4037, 0.1344, 0.4037, 0.128, 0.4262, 0.128, 0.456, 0.622, 0.4546, 0.622, 0.4546, 0.6156, 0.456, 0.6156, 0.4546, 0.9573, 0.4546, 0.9552, 0.4546, 0.9552, 0.4546, 0.9573, 0.5468, 0.1344, 0.5454, 0.1344, 0.5454, 0.128, 0.5468, 0.128, 0.6214, 0.9552, 0.625, 0.9552, 0.625, 0.9573, 0.6214, 0.9573, 0.453, 0.9573, 0.4262, 0.9573, 0.4262, 0.9552, 0.453, 0.9552, 0.5738, 0.7927, 0.6214, 0.7927, 0.6214, 0.7948, 0.5738, 0.7948, 0.3323, 0.75, 0.3323, 0.75, 0.3302, 0.75, 0.3302, 0.75, 0.453, 0.1344, 0.4262, 0.1344, 0.4262, 0.128, 0.453, 0.128, 0.453, 0.622, 0.4262, 0.622, 0.4262, 0.6156, 0.453, 0.6156, 0.5468, 0.622, 0.5454, 0.622, 0.5454, 0.6156, 0.5468, 0.6156, 0.6677, 0.75, 0.6677, 0.75, 0.6698, 0.75, 0.6698, 0.75, 0.5468, 0.7948, 0.5454, 0.7948, 0.5454, 0.7927, 0.5468, 0.7927, 0.5454, 0.9552, 0.5454, 0.9573, 0.5454, 0.9573, 0.5454, 0.9552, 0.5454, 0.9552, 0.5454, 0.9552, 0.5454, 0.7948, 0.5454, 0.7948, 0.453, 0.7948, 0.4546, 0.7948, 0.4546, 0.9552, 0.453, 0.9552, 0.4546, 0.7948, 0.4546, 0.7948, 0.4546, 0.9552, 0.4546, 0.9552, 0.5454, 0.9552, 0.5454, 0.9552, 0.5454, 0.7948, 0.5454, 0.7948, 0.4546, 0.7948, 0.4546, 0.7948, 0.4546, 0.9552, 0.4546, 0.9552, 0.5454, 0.9573, 0.544, 0.9573, 0.544, 0.9552, 0.5454, 0.9552, 0.5972, 0.1344, 0.625, 0.1344, 0.625, 0.6156, 0.5972, 0.6156, 0.1698, 0.75, 0.1698, 0.75, 0.3302, 0.75, 0.3302, 0.75, 0.8302, 0.75, 0.8302, 0.75, 0.6698, 0.75, 0.6698, 0.75, 0.3765, 0.9552, 0.375, 0.9552, 0.375, 0.7948, 0.3765, 0.7948, 0.4037, 0.1344, 0.4262, 0.1344, 0.4262, 0.6156, 0.4037, 0.6156, 0.375, 0.1344, 0.4037, 0.1344, 0.4037, 0.6156, 0.375, 0.6156, 0.4546, 0.7948, 0.4546, 0.7948, 0.4546, 0.9552, 0.4546, 0.9552, 0.5468, 0.1344, 0.5738, 0.1344, 0.5738, 0.6156, 0.5468, 0.6156, 0.625, 0.9552, 0.6214, 0.9552, 0.6214, 0.7948, 0.625, 0.7948, 0.4262, 0.9552, 0.3765, 0.9552, 0.3765, 0.7948, 0.4262, 0.7948, 0.5468, 0.7948, 0.5738, 0.7948, 0.5738, 0.9552, 0.5468, 0.9552, 0.1698, 0.75, 0.1698, 0.75, 0.3302, 0.75, 0.3302, 0.75, 0.453, 0.1344, 0.4546, 0.1344, 0.4546, 0.6156, 0.453, 0.6156, 0.4546, 0.1344, 0.456, 0.1344, 0.456, 0.6156, 0.4546, 0.6156, 0.5738, 0.1344, 0.5972, 0.1344, 0.5972, 0.6156, 0.5738, 0.6156, 0.8302, 0.75, 0.8302, 0.75, 0.6698, 0.75, 0.6698, 0.75, 0.6214, 0.9552, 0.5738, 0.9552, 0.5738, 0.7948, 0.6214, 0.7948, 0.5454, 0.9552, 0.5454, 0.9552, 0.5454, 0.7948, 0.5454, 0.7948, 0.5454, 0.9552, 0.5454, 0.9573, 0.5454, 0.9573, 0.5454, 0.9552, 0.544, 0.7948, 0.5454, 0.7948, 0.5454, 0.9552, 0.544, 0.9552, 0.544, 0.7927, 0.5454, 0.7927, 0.5454, 0.7927, 0.544, 0.7927, 0.4546, 0.7927, 0.456, 0.7927, 0.456, 0.7927, 0.4546, 0.7927, 0.4546, 0.7927, 0.456, 0.7927, 0.456, 0.7927, 0.4546, 0.7927, 0.5454, 0.9573, 0.544, 0.9573, 0.544, 0.9573, 0.5454, 0.9573, 0.456, 0.9573, 0.4546, 0.9573, 0.4546, 0.9573, 0.456, 0.9573, 0.5454, 0.1158, 0.5454, 0.128, 0.544, 0.128, 0.544, 0.1158, 0.456, 0.7895, 0.456, 0.7927, 0.4546, 0.7927, 0.4546, 0.7895, 0.456, 0.9573, 0.4546, 0.9573, 0.4546, 0.9552, 0.456, 0.9552, 0.456, 0.1344, 0.4546, 0.1344, 0.4546, 0.128, 0.456, 0.128, 0.544, 0.1344, 0.5454, 0.1344, 0.5454, 0.6156, 0.544, 0.6156, 0.5454, 0.9614, 0.5454, 0.9921, 0.544, 0.9921, 0.544, 0.9614, 0.456, 0.9573, 0.4546, 0.9573, 0.4546, 0.9573, 0.456, 0.9573, 0.5454, 0.0, 0.5454, 0.0, 0.544, 0.0, 0.544, 0.0, 0.456, 0.75, 0.456, 0.75, 0.4546, 0.75, 0.4546, 0.75, 0.5454, 0.9921, 0.5454, 1.0, 0.544, 1.0, 0.544, 0.9921, 0.456, 0.75, 0.456, 0.75, 0.4546, 0.75, 0.4546, 0.75, 0.456, 0.1158, 0.456, 0.128, 0.4546, 0.128, 0.4546, 0.1158, 0.456, 0.0, 0.456, 0.0, 0.4546, 0.0, 0.4546, 0.0, 0.544, 0.7579, 0.544, 0.75, 0.5454, 0.75, 0.5454, 0.7579, 0.456, 0.6316, 0.456, 0.7262, 0.4546, 0.7262, 0.4546, 0.6316, 0.456, 0.0, 0.456, 0.02383, 0.4546, 0.02383, 0.4546, 0.0, 0.5454, 0.9573, 0.544, 0.9573, 0.544, 0.9573, 0.5454, 0.9573, 0.456, 1.0, 0.456, 0.9921, 0.544, 0.9921, 0.544, 1.0, 0.544, 0.7927, 0.544, 0.7927, 0.456, 0.7927, 0.456, 0.7927, 0.456, 0.9573, 0.456, 0.9573, 0.544, 0.9573, 0.544, 0.9573, 0.456, 0.75, 0.456, 0.75, 0.544, 0.75, 0.544, 0.75, 0.544, 0.7927, 0.544, 0.7927, 0.456, 0.7927, 0.456, 0.7927, 0.456, 0.622, 0.456, 0.6156, 0.544, 0.6156, 0.544, 0.622, 0.456, 0.6316, 0.456, 0.622, 0.544, 0.622, 0.544, 0.6316, 0.456, 0.02383, 0.456, 0.0, 0.544, 0.0, 0.544, 0.02383, 0.456, 0.0, 0.456, 0.0, 0.544, 0.0, 0.544, 0.0, 0.456, 0.75, 0.456, 0.7262, 0.544, 0.7262, 0.544, 0.75, 0.456, 0.9614, 0.456, 0.9573, 0.544, 0.9573, 0.544, 0.9614, 0.456, 0.1344, 0.456, 0.128, 0.544, 0.128, 0.544, 0.1344, 0.456, 0.9573, 0.456, 0.9573, 0.544, 0.9573, 0.544, 0.9573, 0.544, 0.7927, 0.544, 0.7927, 0.456, 0.7927, 0.456, 0.7927, 0.544, 0.7948, 0.544, 0.9552, 0.456, 0.9552, 0.456, 0.7948, 0.456, 0.75, 0.456, 0.75, 0.544, 0.75, 0.544, 0.75, 0.456, 0.0, 0.456, 0.0, 0.544, 0.0, 0.544, 0.0, 0.544, 0.1344, 0.544, 0.6156, 0.456, 0.6156, 0.456, 0.1344, 0.456, 0.9573, 0.456, 0.9552, 0.544, 0.9552, 0.544, 0.9573, 0.544, 0.75, 0.544, 0.7579, 0.456, 0.7579, 0.456, 0.75, 0.456, 0.7948, 0.456, 0.7927, 0.544, 0.7927, 0.544, 0.7948, 0.456, 0.9573, 0.456, 0.9573, 0.544, 0.9573, 0.544, 0.9573, 0.456, 0.7895, 0.456, 0.7579, 0.544, 0.7579, 0.544, 0.7895, 0.456, 0.1158, 0.456, 0.02383, 0.544, 0.02383, 0.544, 0.1158, 0.5454, 0.622, 0.544, 0.622, 0.544, 0.6156, 0.5454, 0.6156, 0.5454, 0.7948, 0.5468, 0.7948, 0.5468, 0.9552, 0.5454, 0.9552, 0.5454, 0.1344, 0.5468, 0.1344, 0.5468, 0.6156, 0.5454, 0.6156, 0.5738, 0.7948, 0.5468, 0.7948, 0.5468, 0.7927, 0.5738, 0.7927, 0.5738, 0.622, 0.5468, 0.622, 0.5468, 0.6156, 0.5738, 0.6156, 0.5738, 0.1344, 0.5468, 0.1344, 0.5468, 0.128, 0.5738, 0.128, 0.5738, 0.9573, 0.5468, 0.9573, 0.5468, 0.9552, 0.5738, 0.9552, 0.5454, 0.7895, 0.5468, 0.7895, 0.5468, 0.7927, 0.5454, 0.7927, 0.5454, 0.1158, 0.5468, 0.1158, 0.5468, 0.128, 0.5454, 0.128, 0.5738, 0.75, 0.5738, 0.7579, 0.5468, 0.7579, 0.5468, 0.75, 0.5454, 0.7262, 0.5468, 0.7262, 0.5468, 0.75, 0.5454, 0.75, 0.5454, 0.9921, 0.5468, 0.9921, 0.5468, 1.0, 0.5454, 1.0, 0.5454, 0.0, 0.5468, 0.0, 0.5468, 0.02383, 0.5454, 0.02383, 0.5454, 0.0, 0.5468, 0.0, 0.5468, 0.0, 0.5454, 0.0, 0.5454, 0.75, 0.5468, 0.75, 0.5468, 0.75, 0.5454, 0.75, 0.5454, 0.75, 0.5468, 0.75, 0.5468, 0.75, 0.5454, 0.75, 0.5454, 0.6316, 0.5468, 0.6316, 0.5468, 0.7262, 0.5454, 0.7262, 0.5454, 0.9614, 0.5468, 0.9614, 0.5468, 0.9921, 0.5454, 0.9921, 0.5454, 0.0, 0.5468, 0.0, 0.5468, 0.0, 0.5454, 0.0, 0.5454, 0.9573, 0.5468, 0.9573, 0.5468, 0.9614, 0.5454, 0.9614, 0.5454, 0.02383, 0.5468, 0.02383, 0.5468, 0.1158, 0.5454, 0.1158, 0.456, 0.128, 0.456, 0.1158, 0.544, 0.1158, 0.544, 0.128, 0.456, 0.9921, 0.456, 0.9614, 0.544, 0.9614, 0.544, 0.9921, 0.456, 0.02383, 0.456, 0.1158, 0.4546, 0.1158, 0.4546, 0.02383, 0.5454, 0.9573, 0.5454, 0.9614, 0.544, 0.9614, 0.544, 0.9573, 0.5454, 0.02383, 0.5454, 0.1158, 0.544, 0.1158, 0.544, 0.02383, 0.456, 0.9573, 0.456, 0.9614, 0.4546, 0.9614, 0.4546, 0.9573, 0.1329, 0.75, 0.1329, 0.75, 0.1636, 0.75, 0.1636, 0.75, 0.4262, 0.9921, 0.3765, 0.9921, 0.3765, 0.9614, 0.4262, 0.9614, 0.375, 0.02383, 0.4037, 0.02383, 0.4037, 0.1158, 0.375, 0.1158, 0.5972, 0.02383, 0.625, 0.02383, 0.625, 0.1158, 0.5972, 0.1158, 0.5468, 0.02383, 0.5738, 0.02383, 0.5738, 0.1158, 0.5468, 0.1158, 0.453, 0.9573, 0.4546, 0.9573, 0.4546, 0.9614, 0.453, 0.9614, 0.5738, 0.02383, 0.5972, 0.02383, 0.5972, 0.1158, 0.5738, 0.1158, 0.8671, 0.75, 0.8671, 0.75, 0.8364, 0.75, 0.8364, 0.75, 0.8671, 0.75, 0.8671, 0.75, 0.8364, 0.75, 0.8364, 0.75, 0.4037, 0.02383, 0.4262, 0.02383, 0.4262, 0.1158, 0.4037, 0.1158, 0.3765, 0.9921, 0.375, 0.9921, 0.375, 0.9614, 0.3765, 0.9614, 0.5468, 0.9573, 0.5738, 0.9573, 0.5738, 0.9614, 0.5468, 0.9614, 0.6214, 0.9921, 0.5738, 0.9921, 0.5738, 0.9614, 0.6214, 0.9614, 0.625, 0.9921, 0.6214, 0.9921, 0.6214, 0.9614, 0.625, 0.9614, 0.1329, 0.75, 0.1329, 0.75, 0.1636, 0.75, 0.1636, 0.75, 0.453, 0.02383, 0.4546, 0.02383, 0.4546, 0.1158, 0.453, 0.1158, 0.5454, 0.622, 0.5468, 0.622, 0.5468, 0.6316, 0.5454, 0.6316, 0.5454, 0.7579, 0.5468, 0.7579, 0.5468, 0.7895, 0.5454, 0.7895, 0.456, 0.7927, 0.456, 0.7895, 0.544, 0.7895, 0.544, 0.7927, 0.456, 0.7262, 0.456, 0.6316, 0.544, 0.6316, 0.544, 0.7262, 0.456, 0.622, 0.456, 0.6316, 0.4546, 0.6316, 0.4546, 0.622, 0.456, 0.7579, 0.456, 0.7895, 0.4546, 0.7895, 0.4546, 0.7579, 0.5454, 0.7579, 0.5454, 0.7895, 0.544, 0.7895, 0.544, 0.7579, 0.375, 0.622, 0.4037, 0.622, 0.4037, 0.6316, 0.375, 0.6316, 0.625, 0.7927, 0.6214, 0.7927, 0.6214, 0.7895, 0.625, 0.7895, 0.5972, 0.622, 0.625, 0.622, 0.625, 0.6316, 0.5972, 0.6316, 0.6677, 0.75, 0.6677, 0.75, 0.6645, 0.75, 0.6645, 0.75, 0.5468, 0.7579, 0.5738, 0.7579, 0.5738, 0.7895, 0.5468, 0.7895, 0.453, 0.622, 0.4546, 0.622, 0.4546, 0.6316, 0.453, 0.6316, 0.3765, 0.7927, 0.375, 0.7927, 0.375, 0.7895, 0.3765, 0.7895, 0.4037, 0.622, 0.4262, 0.622, 0.4262, 0.6316, 0.4037, 0.6316, 0.3323, 0.75, 0.3323, 0.75, 0.3355, 0.75, 0.3355, 0.75, 0.3323, 0.75, 0.3323, 0.75, 0.3355, 0.75, 0.3355, 0.75, 0.6214, 0.7927, 0.5738, 0.7927, 0.5738, 0.7895, 0.6214, 0.7895, 0.5454, 0.622, 0.5454, 0.6316, 0.544, 0.6316, 0.544, 0.622, 0.5738, 0.622, 0.5972, 0.622, 0.5972, 0.6316, 0.5738, 0.6316, 0.6677, 0.75, 0.6677, 0.75, 0.6645, 0.75, 0.6645, 0.75, 0.5468, 0.622, 0.5738, 0.622, 0.5738, 0.6316, 0.5468, 0.6316, 0.4262, 0.7927, 0.3765, 0.7927, 0.3765, 0.7895, 0.4262, 0.7895, 0.453, 0.7579, 0.4546, 0.7579, 0.4546, 0.7895, 0.453, 0.7895, 0.4262, 0.7579, 0.453, 0.7579, 0.453, 0.7895, 0.4262, 0.7895, 0.4262, 0.622, 0.453, 0.622, 0.453, 0.6316, 0.4262, 0.6316, 0.4262, 0.02383, 0.453, 0.02383, 0.453, 0.1158, 0.4262, 0.1158, 0.4262, 0.9573, 0.453, 0.9573, 0.453, 0.9614, 0.4262, 0.9614, 0.4262, 0.1344, 0.453, 0.1344, 0.453, 0.6156, 0.4262, 0.6156, 0.4262, 0.7948, 0.453, 0.7948, 0.453, 0.9552, 0.4262, 0.9552, 0.4546, 0.622, 0.453, 0.622, 0.453, 0.6156, 0.4546, 0.6156, 0.4546, 0.1344, 0.453, 0.1344, 0.453, 0.128, 0.4546, 0.128, 0.4546, 0.9573, 0.453, 0.9573, 0.453, 0.9552, 0.4546, 0.9552, 0.4546, 0.7948, 0.453, 0.7948, 0.453, 0.7927, 0.4546, 0.7927, 0.4262, 0.6316, 0.453, 0.6316, 0.453, 0.7262, 0.4262, 0.7262, 0.4262, 0.0, 0.453, 0.0, 0.453, 0.0, 0.4262, 0.0, 0.4546, 0.75, 0.4546, 0.7579, 0.453, 0.7579, 0.453, 0.75, 0.4262, 0.75, 0.453, 0.75, 0.453, 0.75, 0.4262, 0.75, 0.4262, 0.9614, 0.453, 0.9614, 0.453, 0.9921, 0.4262, 0.9921, 0.4262, 0.75, 0.453, 0.75, 0.453, 0.75, 0.4262, 0.75, 0.4262, 0.0, 0.453, 0.0, 0.453, 0.02383, 0.4262, 0.02383, 0.4262, 0.9921, 0.453, 0.9921, 0.453, 1.0, 0.4262, 1.0, 0.4262, 0.1158, 0.453, 0.1158, 0.453, 0.128, 0.4262, 0.128, 0.4262, 0.7262, 0.453, 0.7262, 0.453, 0.75, 0.4262, 0.75, 0.4262, 0.7895, 0.453, 0.7895, 0.453, 0.7927, 0.4262, 0.7927, 0.4262, 0.0, 0.453, 0.0, 0.453, 0.0, 0.4262, 0.0])
me_cube_001.materials.append(mat_material)
me_cube_001.use_mirror_vertex_groups = False
me_cube_001.update()
me_cube_002 = bpy.data.meshes.new('Cube.002')
me_cube_002.from_pydata([(-0.1085, -28.18, 0.7772), (-0.06441, -28.85, 2.564), (-0.1613, 1.0, -1.0), (-0.2451, 1.0, 1.0), (0.1085, -28.18, 0.7772), (0.06441, -28.85, 2.564), (0.1613, 1.0, -1.0), (0.2451, 1.0, 1.0), (-0.1102, -25.66, 0.3584), (-0.1613, -2.19, -0.8059), (-0.1204, -21.75, 0.1644), (-0.124, -17.84, -0.0297), (-0.1389, -13.92, -0.2238), (-0.1613, -10.01, -0.4178), (-0.1613, -6.102, -0.6119), (-0.2451, -2.19, 1.194), (-0.1674, -25.66, 2.358), (-0.2451, -6.102, 1.388), (-0.2451, -10.01, 1.582), (-0.2112, -13.92, 1.776), (-0.1885, -17.84, 1.97), (-0.183, -21.75, 2.164), (0.1613, -2.19, -0.8059), (0.1102, -25.66, 0.3584), (0.1613, -6.102, -0.6119), (0.1613, -10.01, -0.4178), (0.1389, -13.92, -0.2238), (0.124, -17.84, -0.0297), (0.1204, -21.75, 0.1644), (0.1674, -25.66, 2.358), (0.2451, -2.19, 1.194), (0.183, -21.75, 2.164), (0.1885, -17.84, 1.97), (0.2112, -13.92, 1.776), (0.2451, -10.01, 1.582), (0.2451, -6.102, 1.388), (-0.1512, -28.85, 1.466), (-0.5752, 1.0, -0.2283), (0.5752, 1.0, -0.2283), (0.1512, -28.85, 1.466), (0.3929, -25.66, 1.13), (0.4294, -21.75, 0.936), (0.4424, -17.84, 0.742), (0.4955, -13.92, 0.5479), (0.5752, -10.01, 0.3538), (0.5752, -6.102, 0.1598), (0.5752, -2.19, -0.03429), (-0.5752, -2.19, -0.03429), (-0.5752, -6.102, 0.1598), (-0.5752, -10.01, 0.3538), (-0.4955, -13.92, 0.5479), (-0.4424, -17.84, 0.742), (-0.4294, -21.75, 0.936), (-0.3929, -25.66, 1.13), (-0.06585, -28.85, 2.528), (0.187, -21.75, 2.124), (0.1927, -17.84, 1.93), (0.2159, -13.92, 1.736), (0.2506, -10.01, 1.542), (0.2506, -6.102, 1.348), (0.2506, -2.19, 1.154), (-0.2506, -6.102, 1.348), (-0.2506, -10.01, 1.542), (-0.2159, -13.92, 1.736), (-0.1927, -17.84, 1.93), (-0.187, -21.75, 2.124), (-0.1712, -25.66, 2.318), (-0.2506, 1.0, 0.9601), (0.2506, 1.0, 0.9601), (0.06585, -28.85, 2.528), (0.1712, -25.66, 2.318), (-0.2506, -2.19, 1.154), (-0.5752, 1.0, -0.2714), (0.5752, 1.0, -0.2714), (0.1252, -28.43, 1.032), (0.3929, -25.66, 1.087), (-0.5752, -2.19, -0.07732), (-0.1252, -28.43, 1.032), (0.4294, -21.75, 0.893), (0.4424, -17.84, 0.6989), (0.4955, -13.92, 0.5049), (0.5752, -10.01, 0.3108), (0.5752, -6.102, 0.1167), (0.5752, -2.19, -0.07732), (-0.5752, -6.102, 0.1167), (-0.5752, -10.01, 0.3108), (-0.4955, -13.92, 0.5049), (-0.4424, -17.84, 0.6989), (-0.4294, -21.75, 0.893), (-0.3929, -25.66, 1.087), (-0.5675, 1.0, -0.1878), (0.5675, 1.0, -0.1878), (0.09712, -28.85, 2.143), (0.3876, -25.66, 1.171), (-0.5675, -2.19, 0.006216), (-0.09712, -28.85, 2.143), (0.4236, -21.75, 0.9765), (0.4365, -17.84, 0.7825), (0.4889, -13.92, 0.5884), (0.5675, -10.01, 0.3943), (0.5675, -6.102, 0.2003), (0.5675, -2.19, 0.006216), (-0.5675, -6.102, 0.2003), (-0.5675, -10.01, 0.3943), (-0.4889, -13.92, 0.5884), (-0.4365, -17.84, 0.7825), (-0.4236, -21.75, 0.9765), (-0.3876, -25.66, 1.171), (-0.1613, 0.9697, -0.9982), (0.1613, 0.9697, -0.9982), (-0.2451, 0.9697, 1.002), (0.2451, 0.9697, 1.002), (0.5752, 0.9697, -0.2265), (-0.5752, 0.9697, -0.2265), (0.2506, 0.9697, 0.9619), (-0.2506, 0.9697, 0.9619), (-0.5752, 0.9697, -0.2695), (0.5752, 0.9697, -0.2695), (-0.5675, 0.9697, -0.186), (0.5675, 0.9697, -0.186)], [], [(111, 110, 15, 30), (67, 3, 7, 68), (69, 5, 1, 54), (115, 110, 3, 67), (114, 111, 30, 60), (75, 40, 39, 74), (29, 16, 1, 5), (8, 23, 4, 0), (108, 109, 22, 9), (16, 29, 31, 21), (21, 31, 32, 20), (20, 32, 33, 19), (19, 33, 34, 18), (18, 34, 35, 17), (17, 35, 30, 15), (23, 8, 10, 28), (28, 10, 11, 27), (27, 11, 12, 26), (26, 12, 13, 25), (25, 13, 14, 24), (24, 14, 9, 22), (75, 23, 28, 78), (78, 28, 27, 79), (79, 27, 26, 80), (80, 26, 25, 81), (81, 25, 24, 82), (82, 24, 22, 83), (76, 9, 14, 84), (84, 14, 13, 85), (85, 13, 12, 86), (86, 12, 11, 87), (87, 11, 10, 88), (88, 10, 8, 89), (70, 29, 5, 69), (93, 70, 69, 92), (106, 52, 53, 107), (105, 51, 52, 106), (104, 50, 51, 105), (103, 49, 50, 104), (102, 48, 49, 103), (94, 47, 48, 102), (100, 45, 46, 101), (99, 44, 45, 100), (98, 43, 44, 99), (97, 42, 43, 98), (96, 41, 42, 97), (93, 40, 41, 96), (77, 36, 53, 89), (117, 112, 46, 83), (116, 113, 37, 72), (74, 39, 36, 77), (72, 37, 38, 73), (29, 70, 55, 31), (31, 55, 56, 32), (32, 56, 57, 33), (33, 57, 58, 34), (34, 58, 59, 35), (35, 59, 60, 30), (15, 71, 61, 17), (17, 61, 62, 18), (18, 62, 63, 19), (19, 63, 64, 20), (20, 64, 65, 21), (21, 65, 66, 16), (95, 54, 66, 107), (119, 114, 60, 101), (118, 115, 67, 90), (92, 69, 54, 95), (90, 67, 68, 91), (54, 1, 16, 66), (77, 89, 8, 0), (2, 72, 73, 6), (4, 74, 77, 0), (108, 116, 72, 2), (109, 117, 83, 22), (52, 88, 89, 53), (51, 87, 88, 52), (50, 86, 87, 51), (49, 85, 86, 50), (48, 84, 85, 49), (47, 76, 84, 48), (45, 82, 83, 46), (44, 81, 82, 45), (43, 80, 81, 44), (42, 79, 80, 43), (41, 78, 79, 42), (40, 75, 78, 41), (75, 74, 4, 23), (95, 107, 53, 36), (37, 90, 91, 38), (39, 92, 95, 36), (113, 118, 90, 37), (112, 119, 101, 46), (70, 93, 96, 55), (55, 96, 97, 56), (56, 97, 98, 57), (57, 98, 99, 58), (58, 99, 100, 59), (59, 100, 101, 60), (71, 94, 102, 61), (61, 102, 103, 62), (62, 103, 104, 63), (63, 104, 105, 64), (64, 105, 106, 65), (65, 106, 107, 66), (93, 92, 39, 40), (38, 91, 119, 112), (47, 94, 118, 113), (6, 73, 117, 109), (9, 76, 116, 108), (94, 71, 115, 118), (91, 68, 114, 119), (76, 47, 113, 116), (73, 38, 112, 117), (2, 6, 109, 108), (68, 7, 111, 114), (71, 15, 110, 115), (7, 3, 110, 111)])
_uv = me_cube_002.uv_layers.new(name='UVMap')
_uv.uv.foreach_set('vector', [0.625, 0.5003, 0.875, 0.5003, 0.875, 0.5267, 0.625, 0.5267, 0.62, 0.25, 0.625, 0.25, 0.625, 0.5, 0.62, 0.5, 0.62, 0.75, 0.625, 0.75, 0.625, 1.0, 0.62, 1.0, 0.62, 0.2497, 0.625, 0.2497, 0.625, 0.25, 0.62, 0.25, 0.62, 0.5003, 0.625, 0.5003, 0.625, 0.5267, 0.62, 0.5267, 0.4661, 0.7233, 0.4715, 0.7233, 0.4715, 0.75, 0.4107, 0.75, 0.625, 0.7233, 0.875, 0.7233, 0.875, 0.75, 0.625, 0.75, 0.125, 0.7233, 0.375, 0.7233, 0.375, 0.75, 0.125, 0.75, 0.125, 0.5003, 0.375, 0.5003, 0.375, 0.5267, 0.125, 0.5267, 0.875, 0.7233, 0.625, 0.7233, 0.625, 0.6905, 0.875, 0.6905, 0.875, 0.6905, 0.625, 0.6905, 0.625, 0.6578, 0.875, 0.6578, 0.875, 0.6578, 0.625, 0.6578, 0.625, 0.625, 0.875, 0.625, 0.875, 0.625, 0.625, 0.625, 0.625, 0.5922, 0.875, 0.5922, 0.875, 0.5922, 0.625, 0.5922, 0.625, 0.5595, 0.875, 0.5595, 0.875, 0.5595, 0.625, 0.5595, 0.625, 0.5267, 0.875, 0.5267, 0.375, 0.7233, 0.125, 0.7233, 0.125, 0.6905, 0.375, 0.6905, 0.375, 0.6905, 0.125, 0.6905, 0.125, 0.6578, 0.375, 0.6578, 0.375, 0.6578, 0.125, 0.6578, 0.125, 0.625, 0.375, 0.625, 0.375, 0.625, 0.125, 0.625, 0.125, 0.5922, 0.375, 0.5922, 0.375, 0.5922, 0.125, 0.5922, 0.125, 0.5595, 0.375, 0.5595, 0.375, 0.5595, 0.125, 0.5595, 0.125, 0.5267, 0.375, 0.5267, 0.4661, 0.7233, 0.375, 0.7233, 0.375, 0.6905, 0.4661, 0.6905, 0.4661, 0.6905, 0.375, 0.6905, 0.375, 0.6578, 0.4661, 0.6578, 0.4661, 0.6578, 0.375, 0.6578, 0.375, 0.625, 0.4661, 0.625, 0.4661, 0.625, 0.375, 0.625, 0.375, 0.5922, 0.4661, 0.5922, 0.4661, 0.5922, 0.375, 0.5922, 0.375, 0.5595, 0.4661, 0.5595, 0.4661, 0.5595, 0.375, 0.5595, 0.375, 0.5267, 0.4661, 0.5267, 0.4661, 0.2233, 0.375, 0.2233, 0.375, 0.1905, 0.4661, 0.1905, 0.4661, 0.1905, 0.375, 0.1905, 0.375, 0.1578, 0.4661, 0.1578, 0.4661, 0.1578, 0.375, 0.1578, 0.375, 0.125, 0.4661, 0.125, 0.4661, 0.125, 0.375, 0.125, 0.375, 0.09224, 0.4661, 0.09224, 0.4661, 0.09224, 0.375, 0.09224, 0.375, 0.05948, 0.4661, 0.05948, 0.4661, 0.05948, 0.375, 0.05948, 0.375, 0.02672, 0.4661, 0.02672, 0.62, 0.7233, 0.625, 0.7233, 0.625, 0.75, 0.62, 0.75, 0.4765, 0.7233, 0.62, 0.7233, 0.62, 0.75, 0.5661, 0.75, 0.4765, 0.05948, 0.4715, 0.05948, 0.4715, 0.02672, 0.4765, 0.02672, 0.4765, 0.09224, 0.4715, 0.09224, 0.4715, 0.05948, 0.4765, 0.05948, 0.4765, 0.125, 0.4715, 0.125, 0.4715, 0.09224, 0.4765, 0.09224, 0.4765, 0.1578, 0.4715, 0.1578, 0.4715, 0.125, 0.4765, 0.125, 0.4765, 0.1905, 0.4715, 0.1905, 0.4715, 0.1578, 0.4765, 0.1578, 0.4765, 0.2233, 0.4715, 0.2233, 0.4715, 0.1905, 0.4765, 0.1905, 0.4765, 0.5595, 0.4715, 0.5595, 0.4715, 0.5267, 0.4765, 0.5267, 0.4765, 0.5922, 0.4715, 0.5922, 0.4715, 0.5595, 0.4765, 0.5595, 0.4765, 0.625, 0.4715, 0.625, 0.4715, 0.5922, 0.4765, 0.5922, 0.4765, 0.6578, 0.4715, 0.6578, 0.4715, 0.625, 0.4765, 0.625, 0.4765, 0.6905, 0.4715, 0.6905, 0.4715, 0.6578, 0.4765, 0.6578, 0.4765, 0.7233, 0.4715, 0.7233, 0.4715, 0.6905, 0.4765, 0.6905, 0.4107, 0.0, 0.4715, 0.0, 0.4715, 0.02672, 0.4661, 0.02672, 0.4661, 0.5003, 0.4715, 0.5003, 0.4715, 0.5267, 0.4661, 0.5267, 0.4661, 0.2497, 0.4715, 0.2497, 0.4715, 0.25, 0.4661, 0.25, 0.4107, 0.75, 0.4715, 0.75, 0.4715, 1.0, 0.4107, 1.0, 0.4661, 0.25, 0.4715, 0.25, 0.4715, 0.5, 0.4661, 0.5, 0.625, 0.7233, 0.62, 0.7233, 0.62, 0.6905, 0.625, 0.6905, 0.625, 0.6905, 0.62, 0.6905, 0.62, 0.6578, 0.625, 0.6578, 0.625, 0.6578, 0.62, 0.6578, 0.62, 0.625, 0.625, 0.625, 0.625, 0.625, 0.62, 0.625, 0.62, 0.5922, 0.625, 0.5922, 0.625, 0.5922, 0.62, 0.5922, 0.62, 0.5595, 0.625, 0.5595, 0.625, 0.5595, 0.62, 0.5595, 0.62, 0.5267, 0.625, 0.5267, 0.625, 0.2233, 0.62, 0.2233, 0.62, 0.1905, 0.625, 0.1905, 0.625, 0.1905, 0.62, 0.1905, 0.62, 0.1578, 0.625, 0.1578, 0.625, 0.1578, 0.62, 0.1578, 0.62, 0.125, 0.625, 0.125, 0.625, 0.125, 0.62, 0.125, 0.62, 0.09224, 0.625, 0.09224, 0.625, 0.09224, 0.62, 0.09224, 0.62, 0.05948, 0.625, 0.05948, 0.625, 0.05948, 0.62, 0.05948, 0.62, 0.02672, 0.625, 0.02672, 0.5662, -4.529e-06, 0.62, 0.0, 0.62, 0.02672, 0.4765, 0.02672, 0.4765, 0.5003, 0.62, 0.5003, 0.62, 0.5267, 0.4765, 0.5267, 0.4765, 0.2497, 0.62, 0.2497, 0.62, 0.25, 0.4765, 0.25, 0.5661, 0.75, 0.62, 0.75, 0.62, 1.0, 0.5661, 1.0, 0.4765, 0.25, 0.62, 0.25, 0.62, 0.5, 0.4765, 0.5, 0.62, 0.0, 0.625, 0.0, 0.625, 0.02672, 0.62, 0.02672, 0.4107, 0.0, 0.4661, 0.02672, 0.375, 0.02672, 0.375, 0.0, 0.375, 0.25, 0.4661, 0.25, 0.4661, 0.5, 0.375, 0.5, 0.375, 0.75, 0.4107, 0.75, 0.4107, 1.0, 0.375, 1.0, 0.375, 0.2497, 0.4661, 0.2497, 0.4661, 0.25, 0.375, 0.25, 0.375, 0.5003, 0.4661, 0.5003, 0.4661, 0.5267, 0.375, 0.5267, 0.4715, 0.05948, 0.4661, 0.05948, 0.4661, 0.02672, 0.4715, 0.02672, 0.4715, 0.09224, 0.4661, 0.09224, 0.4661, 0.05948, 0.4715, 0.05948, 0.4715, 0.125, 0.4661, 0.125, 0.4661, 0.09224, 0.4715, 0.09224, 0.4715, 0.1578, 0.4661, 0.1578, 0.4661, 0.125, 0.4715, 0.125, 0.4715, 0.1905, 0.4661, 0.1905, 0.4661, 0.1578, 0.4715, 0.1578, 0.4715, 0.2233, 0.4661, 0.2233, 0.4661, 0.1905, 0.4715, 0.1905, 0.4715, 0.5595, 0.4661, 0.5595, 0.4661, 0.5267, 0.4715, 0.5267, 0.4715, 0.5922, 0.4661, 0.5922, 0.4661, 0.5595, 0.4715, 0.5595, 0.4715, 0.625, 0.4661, 0.625, 0.4661, 0.5922, 0.4715, 0.5922, 0.4715, 0.6578, 0.4661, 0.6578, 0.4661, 0.625, 0.4715, 0.625, 0.4715, 0.6905, 0.4661, 0.6905, 0.4661, 0.6578, 0.4715, 0.6578, 0.4715, 0.7233, 0.4661, 0.7233, 0.4661, 0.6905, 0.4715, 0.6905, 0.4661, 0.7233, 0.4107, 0.75, 0.375, 0.75, 0.375, 0.7233, 0.5662, -4.529e-06, 0.4765, 0.02672, 0.4715, 0.02672, 0.4715, 0.0, 0.4715, 0.25, 0.4765, 0.25, 0.4765, 0.5, 0.4715, 0.5, 0.4715, 0.75, 0.5661, 0.75, 0.5661, 1.0, 0.4715, 1.0, 0.4715, 0.2497, 0.4765, 0.2497, 0.4765, 0.25, 0.4715, 0.25, 0.4715, 0.5003, 0.4765, 0.5003, 0.4765, 0.5267, 0.4715, 0.5267, 0.62, 0.7233, 0.4765, 0.7233, 0.4765, 0.6905, 0.62, 0.6905, 0.62, 0.6905, 0.4765, 0.6905, 0.4765, 0.6578, 0.62, 0.6578, 0.62, 0.6578, 0.4765, 0.6578, 0.4765, 0.625, 0.62, 0.625, 0.62, 0.625, 0.4765, 0.625, 0.4765, 0.5922, 0.62, 0.5922, 0.62, 0.5922, 0.4765, 0.5922, 0.4765, 0.5595, 0.62, 0.5595, 0.62, 0.5595, 0.4765, 0.5595, 0.4765, 0.5267, 0.62, 0.5267, 0.62, 0.2233, 0.4765, 0.2233, 0.4765, 0.1905, 0.62, 0.1905, 0.62, 0.1905, 0.4765, 0.1905, 0.4765, 0.1578, 0.62, 0.1578, 0.62, 0.1578, 0.4765, 0.1578, 0.4765, 0.125, 0.62, 0.125, 0.62, 0.125, 0.4765, 0.125, 0.4765, 0.09224, 0.62, 0.09224, 0.62, 0.09224, 0.4765, 0.09224, 0.4765, 0.05948, 0.62, 0.05948, 0.62, 0.05948, 0.4765, 0.05948, 0.4765, 0.02672, 0.62, 0.02672, 0.4765, 0.7233, 0.5661, 0.75, 0.4715, 0.75, 0.4715, 0.7233, 0.4715, 0.5, 0.4765, 0.5, 0.4765, 0.5003, 0.4715, 0.5003, 0.4715, 0.2233, 0.4765, 0.2233, 0.4765, 0.2497, 0.4715, 0.2497, 0.375, 0.5, 0.4661, 0.5, 0.4661, 0.5003, 0.375, 0.5003, 0.375, 0.2233, 0.4661, 0.2233, 0.4661, 0.2497, 0.375, 0.2497, 0.4765, 0.2233, 0.62, 0.2233, 0.62, 0.2497, 0.4765, 0.2497, 0.4765, 0.5, 0.62, 0.5, 0.62, 0.5003, 0.4765, 0.5003, 0.4661, 0.2233, 0.4715, 0.2233, 0.4715, 0.2497, 0.4661, 0.2497, 0.4661, 0.5, 0.4715, 0.5, 0.4715, 0.5003, 0.4661, 0.5003, 0.125, 0.5, 0.375, 0.5, 0.375, 0.5003, 0.125, 0.5003, 0.62, 0.5, 0.625, 0.5, 0.625, 0.5003, 0.62, 0.5003, 0.62, 0.2233, 0.625, 0.2233, 0.625, 0.2497, 0.62, 0.2497, 0.625, 0.5, 0.875, 0.5, 0.875, 0.5003, 0.625, 0.5003])
me_cube_002.update()

# ---- objects
ob_cube = bpy.data.objects.new('Cube', me_cube)
ob_light = bpy.data.objects.new('Light', light_light)
ob_camera = bpy.data.objects.new('Camera', cam_camera)
ob_cube_001 = bpy.data.objects.new('Cube.001', me_cube_001)
ob_cube_002 = bpy.data.objects.new('Cube.002', me_cube_002)

# ---- transforms, parenting, visibility, modifiers, constraints
ob_cube.location = (0.0, -0.4828, 0.0)
ob_cube.scale = (0.5812, 3.72, 1.0)
ob_cube.lock_rotations_4d = False
ob_cube.empty_display_type = 'ARROWS'
ob_cube.lineart.crease_threshold = 0.0
_m = ob_cube.modifiers.new('Subdivision', 'SUBSURF')
_m.levels = 3
ob_light.location = (4.076, 1.005, 5.904)
ob_light.rotation_euler = (0.6503, 0.05522, 1.866)
ob_light.lock_rotations_4d = False
ob_light.empty_display_type = 'ARROWS'
ob_light.color = (0.0, 0.0, 0.0, 0.0)
ob_light.lineart.crease_threshold = 0.0
ob_camera.location = (7.359, -6.926, 4.958)
ob_camera.rotation_euler = (1.109, 0.0, 0.8149)
ob_camera.lock_rotations_4d = False
ob_camera.empty_display_type = 'ARROWS'
ob_camera.color = (0.0, 0.0, 0.0, 0.0)
ob_camera.display_type = 'WIRE'
ob_camera.lineart.crease_threshold = 0.0
ob_cube_001.location = (0.0, 0.0, 0.0)
ob_cube_001.scale = (0.7718, 3.72, 1.732)
ob_cube_001.lock_rotations_4d = False
ob_cube_001.empty_display_type = 'ARROWS'
ob_cube_001.lineart.crease_threshold = 0.0
_m = ob_cube_001.modifiers.new('Subdivision', 'SUBSURF')
_m.levels = 3
ob_cube_002.location = (0.0, -5.506, -0.04012)
ob_cube_002.rotation_euler = (0.02289, -5.082e-18, -5.817e-20)
ob_cube_002.scale = (0.3432, 1.0, 0.7596)
_m = ob_cube_002.modifiers.new('Subdivision', 'SUBSURF')
_m.levels = 2

# ---- collection membership
col_collection.objects.link(ob_cube)
col_collection.objects.link(ob_light)
col_collection.objects.link(ob_camera)
col_collection.objects.link(ob_cube_001)
col_collection.objects.link(ob_cube_002)

# ---- scene / render settings (as saved in the file)
scene.camera = ob_camera
scene.frame_start = 1; scene.frame_end = 250; scene.frame_set(1)
scene.render.engine = 'BLENDER_EEVEE_NEXT'
scene.cycles.sampling_pattern = 'TABULATED_SOBOL'
scene.cycles.use_light_tree = False
scene.view_settings.view_transform = 'Filmic'
bpy.context.view_layer.update()
